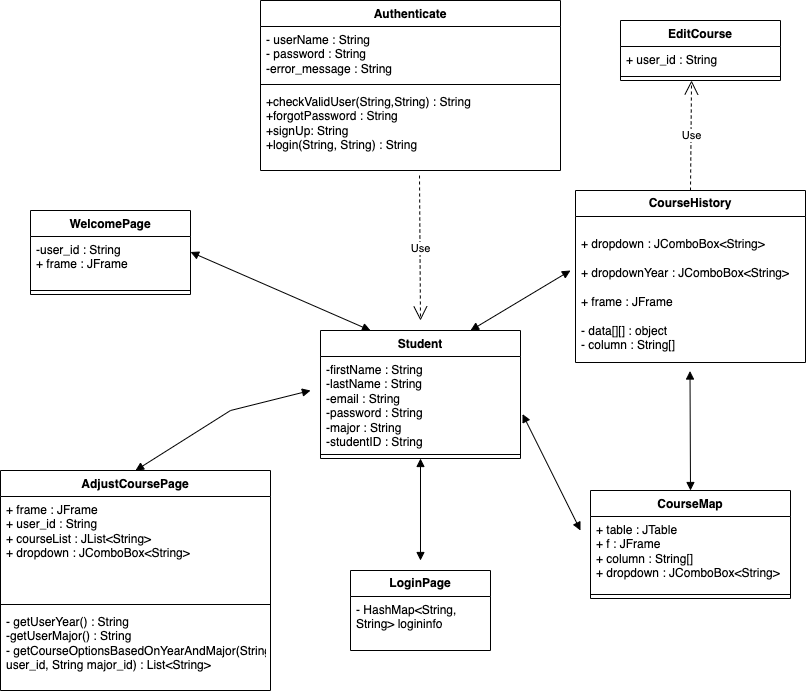

The diagram above was exported from draw.io. Its source (the exported page's mxGraphModel, read from the mxfile embedded in the PNG):
<mxGraphModel dx="1434" dy="798" grid="1" gridSize="10" guides="1" tooltips="1" connect="1" arrows="1" fold="1" page="1" pageScale="1" pageWidth="850" pageHeight="1100" math="0" shadow="0">
  <root>
    <mxCell id="0" />
    <mxCell id="1" parent="0" />
    <mxCell id="fG2I7wIdBYQyg0fuSQ4c-1" value="Student" style="swimlane;fontStyle=1;align=center;verticalAlign=top;childLayout=stackLayout;horizontal=1;startSize=26;horizontalStack=0;resizeParent=1;resizeParentMax=0;resizeLast=0;collapsible=1;marginBottom=0;whiteSpace=wrap;html=1;" parent="1" vertex="1">
      <mxGeometry x="350" y="340" width="200" height="128" as="geometry" />
    </mxCell>
    <mxCell id="fG2I7wIdBYQyg0fuSQ4c-2" value="-firstName : String&lt;br&gt;-lastName : String&lt;br&gt;-email : String&lt;br&gt;-password : String&lt;br&gt;-major : String&lt;br&gt;-studentID : String" style="text;strokeColor=none;fillColor=none;align=left;verticalAlign=top;spacingLeft=4;spacingRight=4;overflow=hidden;rotatable=0;points=[[0,0.5],[1,0.5]];portConstraint=eastwest;whiteSpace=wrap;html=1;" parent="fG2I7wIdBYQyg0fuSQ4c-1" vertex="1">
      <mxGeometry y="26" width="200" height="94" as="geometry" />
    </mxCell>
    <mxCell id="fG2I7wIdBYQyg0fuSQ4c-3" value="" style="line;strokeWidth=1;fillColor=none;align=left;verticalAlign=middle;spacingTop=-1;spacingLeft=3;spacingRight=3;rotatable=0;labelPosition=right;points=[];portConstraint=eastwest;strokeColor=inherit;" parent="fG2I7wIdBYQyg0fuSQ4c-1" vertex="1">
      <mxGeometry y="120" width="200" height="8" as="geometry" />
    </mxCell>
    <mxCell id="fG2I7wIdBYQyg0fuSQ4c-5" value="CourseMap" style="swimlane;fontStyle=1;align=center;verticalAlign=top;childLayout=stackLayout;horizontal=1;startSize=26;horizontalStack=0;resizeParent=1;resizeParentMax=0;resizeLast=0;collapsible=1;marginBottom=0;whiteSpace=wrap;html=1;" parent="1" vertex="1">
      <mxGeometry x="620" y="500" width="200" height="108" as="geometry" />
    </mxCell>
    <mxCell id="fG2I7wIdBYQyg0fuSQ4c-6" value="+ table : JTable&lt;br&gt;+ f : JFrame&lt;br&gt;+ column : String[]&lt;br&gt;+ dropdown : JComboBox&amp;lt;String&amp;gt;" style="text;strokeColor=none;fillColor=none;align=left;verticalAlign=top;spacingLeft=4;spacingRight=4;overflow=hidden;rotatable=0;points=[[0,0.5],[1,0.5]];portConstraint=eastwest;whiteSpace=wrap;html=1;" parent="fG2I7wIdBYQyg0fuSQ4c-5" vertex="1">
      <mxGeometry y="26" width="200" height="74" as="geometry" />
    </mxCell>
    <mxCell id="fG2I7wIdBYQyg0fuSQ4c-7" value="" style="line;strokeWidth=1;fillColor=none;align=left;verticalAlign=middle;spacingTop=-1;spacingLeft=3;spacingRight=3;rotatable=0;labelPosition=right;points=[];portConstraint=eastwest;strokeColor=inherit;" parent="fG2I7wIdBYQyg0fuSQ4c-5" vertex="1">
      <mxGeometry y="100" width="200" height="8" as="geometry" />
    </mxCell>
    <mxCell id="fG2I7wIdBYQyg0fuSQ4c-17" value="Authenticate" style="swimlane;fontStyle=1;align=center;verticalAlign=top;childLayout=stackLayout;horizontal=1;startSize=26;horizontalStack=0;resizeParent=1;resizeParentMax=0;resizeLast=0;collapsible=1;marginBottom=0;whiteSpace=wrap;html=1;" parent="1" vertex="1">
      <mxGeometry x="290" y="10" width="300" height="170" as="geometry" />
    </mxCell>
    <mxCell id="fG2I7wIdBYQyg0fuSQ4c-18" value="- userName : String&lt;br&gt;- password : String&lt;br&gt;-error_message : String" style="text;strokeColor=none;fillColor=none;align=left;verticalAlign=top;spacingLeft=4;spacingRight=4;overflow=hidden;rotatable=0;points=[[0,0.5],[1,0.5]];portConstraint=eastwest;whiteSpace=wrap;html=1;" parent="fG2I7wIdBYQyg0fuSQ4c-17" vertex="1">
      <mxGeometry y="26" width="300" height="54" as="geometry" />
    </mxCell>
    <mxCell id="fG2I7wIdBYQyg0fuSQ4c-19" value="" style="line;strokeWidth=1;fillColor=none;align=left;verticalAlign=middle;spacingTop=-1;spacingLeft=3;spacingRight=3;rotatable=0;labelPosition=right;points=[];portConstraint=eastwest;strokeColor=inherit;" parent="fG2I7wIdBYQyg0fuSQ4c-17" vertex="1">
      <mxGeometry y="80" width="300" height="8" as="geometry" />
    </mxCell>
    <mxCell id="fG2I7wIdBYQyg0fuSQ4c-20" value="+checkValidUser(String,String) : String&lt;br&gt;+forgotPassword : String&lt;br&gt;+signUp: String&lt;br&gt;+login(String, String) : String" style="text;strokeColor=none;fillColor=none;align=left;verticalAlign=top;spacingLeft=4;spacingRight=4;overflow=hidden;rotatable=0;points=[[0,0.5],[1,0.5]];portConstraint=eastwest;whiteSpace=wrap;html=1;" parent="fG2I7wIdBYQyg0fuSQ4c-17" vertex="1">
      <mxGeometry y="88" width="300" height="82" as="geometry" />
    </mxCell>
    <mxCell id="fG2I7wIdBYQyg0fuSQ4c-23" value="Use" style="endArrow=open;endSize=12;dashed=1;html=1;rounded=0;exitX=0.53;exitY=1.061;exitDx=0;exitDy=0;exitPerimeter=0;" parent="1" source="fG2I7wIdBYQyg0fuSQ4c-20" edge="1">
      <mxGeometry width="160" relative="1" as="geometry">
        <mxPoint x="260" y="280" as="sourcePoint" />
        <mxPoint x="450" y="330" as="targetPoint" />
        <Array as="points" />
      </mxGeometry>
    </mxCell>
    <mxCell id="fG2I7wIdBYQyg0fuSQ4c-24" value="" style="endArrow=block;startArrow=block;endFill=1;startFill=1;html=1;rounded=0;exitX=0.45;exitY=1.008;exitDx=0;exitDy=0;exitPerimeter=0;" parent="1" edge="1">
      <mxGeometry width="160" relative="1" as="geometry">
        <mxPoint x="719.5" y="380.51199999999994" as="sourcePoint" />
        <mxPoint x="720" y="500" as="targetPoint" />
      </mxGeometry>
    </mxCell>
    <mxCell id="fcpGzTOe_PBv9KHkvGUK-1" value="AdjustCoursePage" style="swimlane;fontStyle=1;align=center;verticalAlign=top;childLayout=stackLayout;horizontal=1;startSize=26;horizontalStack=0;resizeParent=1;resizeParentMax=0;resizeLast=0;collapsible=1;marginBottom=0;whiteSpace=wrap;html=1;" vertex="1" parent="1">
      <mxGeometry x="30" y="480" width="270" height="220" as="geometry" />
    </mxCell>
    <mxCell id="fcpGzTOe_PBv9KHkvGUK-2" value="+ frame : JFrame&lt;br&gt;+ user_id : String&lt;br&gt;+ courseList : JList&amp;lt;String&amp;gt;&lt;br&gt;+ dropdown : JComboBox&amp;lt;String&amp;gt;" style="text;strokeColor=none;fillColor=none;align=left;verticalAlign=top;spacingLeft=4;spacingRight=4;overflow=hidden;rotatable=0;points=[[0,0.5],[1,0.5]];portConstraint=eastwest;whiteSpace=wrap;html=1;" vertex="1" parent="fcpGzTOe_PBv9KHkvGUK-1">
      <mxGeometry y="26" width="270" height="104" as="geometry" />
    </mxCell>
    <mxCell id="fcpGzTOe_PBv9KHkvGUK-3" value="" style="line;strokeWidth=1;fillColor=none;align=left;verticalAlign=middle;spacingTop=-1;spacingLeft=3;spacingRight=3;rotatable=0;labelPosition=right;points=[];portConstraint=eastwest;strokeColor=inherit;" vertex="1" parent="fcpGzTOe_PBv9KHkvGUK-1">
      <mxGeometry y="130" width="270" height="8" as="geometry" />
    </mxCell>
    <mxCell id="fcpGzTOe_PBv9KHkvGUK-4" value="- getUserYear() : String&lt;br&gt;-getUserMajor() : String&lt;br&gt;-&amp;nbsp;getCourseOptionsBasedOnYearAndMajor(String user_id, String major_id) : List&amp;lt;String&amp;gt;" style="text;strokeColor=none;fillColor=none;align=left;verticalAlign=top;spacingLeft=4;spacingRight=4;overflow=hidden;rotatable=0;points=[[0,0.5],[1,0.5]];portConstraint=eastwest;whiteSpace=wrap;html=1;" vertex="1" parent="fcpGzTOe_PBv9KHkvGUK-1">
      <mxGeometry y="138" width="270" height="82" as="geometry" />
    </mxCell>
    <mxCell id="fcpGzTOe_PBv9KHkvGUK-10" value="WelcomePage" style="swimlane;fontStyle=1;align=center;verticalAlign=top;childLayout=stackLayout;horizontal=1;startSize=26;horizontalStack=0;resizeParent=1;resizeParentMax=0;resizeLast=0;collapsible=1;marginBottom=0;whiteSpace=wrap;html=1;" vertex="1" parent="1">
      <mxGeometry x="60" y="220" width="160" height="84" as="geometry" />
    </mxCell>
    <mxCell id="fcpGzTOe_PBv9KHkvGUK-11" value="-user_id : String&lt;br&gt;+ frame : JFrame" style="text;strokeColor=none;fillColor=none;align=left;verticalAlign=top;spacingLeft=4;spacingRight=4;overflow=hidden;rotatable=0;points=[[0,0.5],[1,0.5]];portConstraint=eastwest;whiteSpace=wrap;html=1;" vertex="1" parent="fcpGzTOe_PBv9KHkvGUK-10">
      <mxGeometry y="26" width="160" height="50" as="geometry" />
    </mxCell>
    <mxCell id="fcpGzTOe_PBv9KHkvGUK-12" value="" style="line;strokeWidth=1;fillColor=none;align=left;verticalAlign=middle;spacingTop=-1;spacingLeft=3;spacingRight=3;rotatable=0;labelPosition=right;points=[];portConstraint=eastwest;strokeColor=inherit;" vertex="1" parent="fcpGzTOe_PBv9KHkvGUK-10">
      <mxGeometry y="76" width="160" height="8" as="geometry" />
    </mxCell>
    <mxCell id="fcpGzTOe_PBv9KHkvGUK-14" value="EditCourse" style="swimlane;fontStyle=1;align=center;verticalAlign=top;childLayout=stackLayout;horizontal=1;startSize=26;horizontalStack=0;resizeParent=1;resizeParentMax=0;resizeLast=0;collapsible=1;marginBottom=0;whiteSpace=wrap;html=1;" vertex="1" parent="1">
      <mxGeometry x="650" y="30" width="160" height="60" as="geometry" />
    </mxCell>
    <mxCell id="fcpGzTOe_PBv9KHkvGUK-15" value="+ user_id : String" style="text;strokeColor=none;fillColor=none;align=left;verticalAlign=top;spacingLeft=4;spacingRight=4;overflow=hidden;rotatable=0;points=[[0,0.5],[1,0.5]];portConstraint=eastwest;whiteSpace=wrap;html=1;" vertex="1" parent="fcpGzTOe_PBv9KHkvGUK-14">
      <mxGeometry y="26" width="160" height="26" as="geometry" />
    </mxCell>
    <mxCell id="fcpGzTOe_PBv9KHkvGUK-16" value="" style="line;strokeWidth=1;fillColor=none;align=left;verticalAlign=middle;spacingTop=-1;spacingLeft=3;spacingRight=3;rotatable=0;labelPosition=right;points=[];portConstraint=eastwest;strokeColor=inherit;" vertex="1" parent="fcpGzTOe_PBv9KHkvGUK-14">
      <mxGeometry y="52" width="160" height="8" as="geometry" />
    </mxCell>
    <mxCell id="fcpGzTOe_PBv9KHkvGUK-19" value="&lt;b&gt;LoginPage&lt;/b&gt;" style="swimlane;fontStyle=0;childLayout=stackLayout;horizontal=1;startSize=26;fillColor=none;horizontalStack=0;resizeParent=1;resizeParentMax=0;resizeLast=0;collapsible=1;marginBottom=0;whiteSpace=wrap;html=1;" vertex="1" parent="1">
      <mxGeometry x="380" y="580" width="140" height="80" as="geometry" />
    </mxCell>
    <mxCell id="fcpGzTOe_PBv9KHkvGUK-20" value="-&amp;nbsp;HashMap&amp;lt;String, String&amp;gt; logininfo" style="text;strokeColor=none;fillColor=none;align=left;verticalAlign=top;spacingLeft=4;spacingRight=4;overflow=hidden;rotatable=0;points=[[0,0.5],[1,0.5]];portConstraint=eastwest;whiteSpace=wrap;html=1;" vertex="1" parent="fcpGzTOe_PBv9KHkvGUK-19">
      <mxGeometry y="26" width="140" height="54" as="geometry" />
    </mxCell>
    <mxCell id="fcpGzTOe_PBv9KHkvGUK-24" value="&lt;b&gt;CourseHistory&lt;/b&gt;" style="swimlane;fontStyle=0;childLayout=stackLayout;horizontal=1;startSize=26;fillColor=none;horizontalStack=0;resizeParent=1;resizeParentMax=0;resizeLast=0;collapsible=1;marginBottom=0;whiteSpace=wrap;html=1;" vertex="1" parent="1">
      <mxGeometry x="605" y="200" width="230" height="172" as="geometry" />
    </mxCell>
    <mxCell id="fcpGzTOe_PBv9KHkvGUK-25" value="&lt;br style=&quot;border-color: var(--border-color);&quot;&gt;+ dropdown : JComboBox&amp;lt;String&amp;gt;&lt;br&gt;&lt;br style=&quot;border-color: var(--border-color);&quot;&gt;+ dropdownYear : JComboBox&amp;lt;String&amp;gt;&lt;br&gt;&lt;br&gt;+ frame : JFrame&lt;br&gt;&lt;br&gt;- data[][] : object&lt;br&gt;- column : String[]" style="text;strokeColor=none;fillColor=none;align=left;verticalAlign=top;spacingLeft=4;spacingRight=4;overflow=hidden;rotatable=0;points=[[0,0.5],[1,0.5]];portConstraint=eastwest;whiteSpace=wrap;html=1;" vertex="1" parent="fcpGzTOe_PBv9KHkvGUK-24">
      <mxGeometry y="26" width="230" height="146" as="geometry" />
    </mxCell>
    <mxCell id="fcpGzTOe_PBv9KHkvGUK-29" value="" style="endArrow=block;startArrow=block;endFill=1;startFill=1;html=1;rounded=0;entryX=0.5;entryY=1;entryDx=0;entryDy=0;" edge="1" parent="1" target="fG2I7wIdBYQyg0fuSQ4c-1">
      <mxGeometry width="160" relative="1" as="geometry">
        <mxPoint x="450" y="570" as="sourcePoint" />
        <mxPoint x="480" y="580" as="targetPoint" />
      </mxGeometry>
    </mxCell>
    <mxCell id="fcpGzTOe_PBv9KHkvGUK-30" value="" style="endArrow=block;startArrow=block;endFill=1;startFill=1;html=1;rounded=0;entryX=0.5;entryY=0;entryDx=0;entryDy=0;" edge="1" parent="1" target="fcpGzTOe_PBv9KHkvGUK-1">
      <mxGeometry width="160" relative="1" as="geometry">
        <mxPoint x="340" y="400" as="sourcePoint" />
        <mxPoint x="300" y="468" as="targetPoint" />
        <Array as="points">
          <mxPoint x="260" y="420" />
        </Array>
      </mxGeometry>
    </mxCell>
    <mxCell id="fcpGzTOe_PBv9KHkvGUK-31" value="Use" style="endArrow=open;endSize=12;dashed=1;html=1;rounded=0;exitX=0.5;exitY=0;exitDx=0;exitDy=0;entryX=0.444;entryY=1;entryDx=0;entryDy=0;entryPerimeter=0;" edge="1" parent="1" source="fcpGzTOe_PBv9KHkvGUK-24" target="fcpGzTOe_PBv9KHkvGUK-16">
      <mxGeometry x="-0.0001" width="160" relative="1" as="geometry">
        <mxPoint x="720" y="180" as="sourcePoint" />
        <mxPoint x="721" y="110" as="targetPoint" />
        <Array as="points" />
        <mxPoint as="offset" />
      </mxGeometry>
    </mxCell>
    <mxCell id="fcpGzTOe_PBv9KHkvGUK-32" value="" style="endArrow=block;startArrow=block;endFill=1;startFill=1;html=1;rounded=0;exitX=1.01;exitY=0.612;exitDx=0;exitDy=0;exitPerimeter=0;" edge="1" parent="1" source="fG2I7wIdBYQyg0fuSQ4c-2">
      <mxGeometry width="160" relative="1" as="geometry">
        <mxPoint x="605" y="400.00199999999995" as="sourcePoint" />
        <mxPoint x="610" y="540" as="targetPoint" />
      </mxGeometry>
    </mxCell>
    <mxCell id="fcpGzTOe_PBv9KHkvGUK-33" value="" style="endArrow=block;startArrow=block;endFill=1;startFill=1;html=1;rounded=0;entryX=0.75;entryY=0;entryDx=0;entryDy=0;" edge="1" parent="1" target="fG2I7wIdBYQyg0fuSQ4c-1">
      <mxGeometry width="160" relative="1" as="geometry">
        <mxPoint x="600" y="280" as="sourcePoint" />
        <mxPoint x="570.5" y="359.49" as="targetPoint" />
      </mxGeometry>
    </mxCell>
    <mxCell id="fcpGzTOe_PBv9KHkvGUK-34" value="" style="endArrow=block;startArrow=block;endFill=1;startFill=1;html=1;rounded=0;entryX=0.25;entryY=0;entryDx=0;entryDy=0;" edge="1" parent="1" target="fG2I7wIdBYQyg0fuSQ4c-1">
      <mxGeometry width="160" relative="1" as="geometry">
        <mxPoint x="220" y="261.5" as="sourcePoint" />
        <mxPoint x="380" y="261.5" as="targetPoint" />
      </mxGeometry>
    </mxCell>
  </root>
</mxGraphModel>